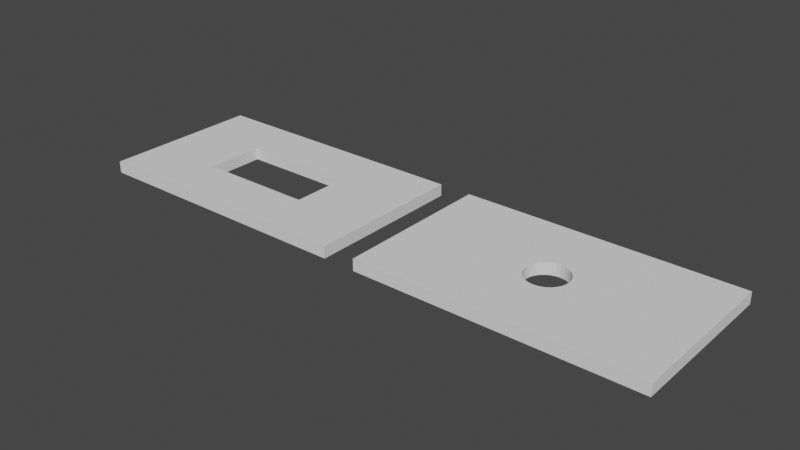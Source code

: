 # Source: LED-DataBreakOut-shortSides.blend  (saved by Blender 2.80.75; exported with 4.5.12 LTS)
import bpy
from mathutils import Matrix  # noqa: F401  (used for matrix-valued properties, if any)

bpy.ops.wm.read_factory_settings(use_empty=True)
scene = bpy.context.scene
scene.name = 'Scene'

# ---- collections
col_collection = bpy.data.collections.new('Collection'); scene.collection.children.link(col_collection)

# ---- world
world_world = bpy.data.worlds.new('World'); scene.world = world_world
world_world.use_nodes = True; world_world.node_tree.nodes.clear()
_N = world_world.node_tree.nodes; _L = world_world.node_tree.links
n0 = _N.new('ShaderNodeOutputWorld'); n0.name = 'World Output'; n0.location = (300, 300)
n1 = _N.new('ShaderNodeBackground'); n1.name = 'Background'; n1.location = (10, 300)
n1.inputs[0].default_value = (0.05088, 0.05088, 0.05088, 1.0)
_L.new(n1.outputs[0], n0.inputs[0])
n0.is_active_output = True
world_world.color = (0.05088, 0.05088, 0.05088)
world_world.use_sun_shadow = False
world_world.sun_shadow_jitter_overblur = 0.0

# ---- meshes
me_box_quarter_side_plain = bpy.data.meshes.new('Box-Quarter-Side-Plain')
me_box_quarter_side_plain.from_pydata([(-23.7, -13.8, 1.69e-15), (23.7, 13.8, -1.69e-15), (23.7, -13.8, 1.69e-15), (-23.7, 13.8, -1.69e-15), (-23.7, 13.8, 2.0), (23.7, -13.8, 2.0), (23.7, 13.8, 2.0), (-23.7, -13.8, 2.0), (3.012, -1.754, 2.0), (2.91, -1.944, 2.0), (2.91, -1.944, 0.0), (0.0, 3.5, 2.0), (0.0, 3.5, 0.0), (-0.6828, 3.433, 2.0), (-0.6828, 3.433, 0.0), (-1.339, 3.234, 2.0), (-1.339, 3.234, 0.0), (-3.234, -1.339, 2.0), (-3.234, -1.339, 0.0), (-2.91, -1.944, 2.0), (-3.012, -1.754, 2.148e-16), (-2.91, -1.944, 0.0), (-3.433, -0.6828, 2.0), (-3.433, -0.6828, 0.0), (-2.475, -2.475, 2.0), (-2.475, -2.475, 0.0), (-0.6828, -3.433, 2.0), (-0.6828, -3.433, 0.0), (-1.14e-06, -3.5, 2.0), (-1.14e-06, -3.5, 0.0), (-1.339, -3.234, 2.0), (-1.339, -3.234, 0.0), (3.433, 0.6828, 2.0), (3.433, 0.6828, 0.0), (1.944, 2.91, 2.0), (1.944, 2.91, 0.0), (3.5, 2.642e-07, 2.0), (3.5, 2.642e-07, 0.0), (3.234, 1.339, 2.0), (3.234, 1.339, 0.0), (0.6828, -3.433, 2.0), (0.6828, -3.433, 0.0), (-2.475, 2.475, 2.0), (-2.475, 2.475, 0.0), (-1.944, 2.91, 2.0), (-1.944, 2.91, 0.0), (-2.91, 1.944, 2.0), (-2.91, 1.944, 0.0), (3.433, -0.6828, 2.0), (3.433, -0.6828, 0.0), (1.944, -2.91, 2.0), (1.944, -2.91, 0.0), (2.475, -2.475, 2.0), (2.475, -2.475, 0.0), (3.234, -1.339, 2.0), (3.234, -1.339, 0.0), (-3.5, 3.38e-06, 2.0), (-3.5, 3.38e-06, 0.0), (-1.944, -2.91, 2.0), (-1.944, -2.91, 0.0), (-3.433, 0.6828, 2.0), (-3.433, 0.6828, 0.0), (2.475, 2.475, 2.0), (2.475, 2.475, 0.0), (1.339, -3.234, 2.0), (1.339, -3.234, 0.0), (2.91, 1.944, 2.0), (2.91, 1.944, 0.0), (3.012, 1.754, -2.148e-16), (-3.234, 1.339, 2.0), (-3.234, 1.339, 0.0), (-3.012, 1.754, 2.0), (1.339, 3.234, 2.0), (1.339, 3.234, 0.0), (0.6828, 3.433, 2.0), (0.6828, 3.433, 0.0)], [], [(0, 20, 21, 25, 59, 31, 27, 29, 41, 65, 51, 53, 10, 55, 49, 37, 33, 39, 68, 1, 2), (1, 68, 67, 63, 35, 73, 75, 12, 14, 16, 45, 43, 47, 70, 61, 57, 23, 18, 20, 0, 3), (4, 71, 46, 42, 44, 15, 13, 11, 74, 72, 34, 62, 66, 38, 32, 36, 48, 54, 8, 5, 6), (5, 8, 9, 52, 50, 64, 40, 28, 26, 30, 58, 24, 19, 17, 22, 56, 60, 69, 71, 4, 7), (1, 4, 6), (4, 1, 3), (5, 1, 6), (1, 5, 2), (0, 5, 7), (5, 0, 2), (0, 4, 3), (4, 0, 7), (49, 48, 36, 37), (53, 52, 9, 10), (10, 9, 8, 54, 55), (61, 60, 56, 57), (33, 32, 38, 39), (37, 36, 32, 33), (67, 66, 62, 63), (12, 11, 13, 14), (27, 26, 28, 29), (47, 46, 71, 69, 70), (29, 28, 40, 41), (14, 13, 15, 16), (63, 62, 34, 35), (59, 58, 30, 31), (35, 34, 72, 73), (51, 50, 52, 53), (45, 44, 42, 43), (70, 69, 60, 61), (65, 64, 50, 51), (25, 24, 58, 59), (18, 17, 19, 21, 20), (75, 74, 11, 12), (39, 38, 66, 67, 68), (57, 56, 22, 23), (55, 54, 48, 49), (31, 30, 26, 27), (16, 15, 44, 45), (73, 72, 74, 75), (41, 40, 64, 65), (23, 22, 17, 18), (43, 42, 46, 47), (21, 19, 24, 25)])
_uv = me_box_quarter_side_plain.uv_layers.new(name='UVMap')
_uv.uv.foreach_set('vector', [0.0, 0.0, 0.0, 0.0, 0.0, 0.0, 0.0, 0.0, 0.0, 0.0, 0.0, 0.0, 0.0, 0.0, 0.0, 0.0, 0.0, 0.0, 0.0, 0.0, 0.0, 0.0, 0.0, 0.0, 0.0, 0.0, 0.0, 0.0, 0.0, 0.0, 0.0, 0.0, 0.0, 0.0, 0.0, 0.0, 0.0, 0.0, 0.0, 0.0, 0.0, 0.0, 0.0, 0.0, 0.0, 0.0, 0.0, 0.0, 0.0, 0.0, 0.0, 0.0, 0.0, 0.0, 0.0, 0.0, 0.0, 0.0, 0.0, 0.0, 0.0, 0.0, 0.0, 0.0, 0.0, 0.0, 0.0, 0.0, 0.0, 0.0, 0.0, 0.0, 0.0, 0.0, 0.0, 0.0, 0.0, 0.0, 0.0, 0.0, 0.0, 0.0, 0.0, 0.0, 0.0, 0.0, 0.0, 0.0, 0.0, 0.0, 0.0, 0.0, 0.0, 0.0, 0.0, 0.0, 0.0, 0.0, 0.0, 0.0, 0.0, 0.0, 0.0, 0.0, 0.0, 0.0, 0.0, 0.0, 0.0, 0.0, 0.0, 0.0, 0.0, 0.0, 0.0, 0.0, 0.0, 0.0, 0.0, 0.0, 0.0, 0.0, 0.0, 0.0, 0.0, 0.0, 0.0, 0.0, 0.0, 0.0, 0.0, 0.0, 0.0, 0.0, 0.0, 0.0, 0.0, 0.0, 0.0, 0.0, 0.0, 0.0, 0.0, 0.0, 0.0, 0.0, 0.0, 0.0, 0.0, 0.0, 0.0, 0.0, 0.0, 0.0, 0.0, 0.0, 0.0, 0.0, 0.0, 0.0, 0.0, 0.0, 0.0, 0.0, 0.0, 0.0, 0.0, 0.0, 0.0, 0.0, 0.0, 0.0, 0.0, 0.0, 0.0, 0.0, 0.0, 0.0, 0.0, 0.0, 0.0, 0.0, 0.0, 0.0, 0.0, 0.0, 0.0, 0.0, 0.0, 0.0, 0.0, 0.0, 0.0, 0.0, 0.0, 0.0, 0.0, 0.0, 0.0, 0.0, 0.0, 0.0, 0.0, 0.0, 0.0, 0.0, 0.0, 0.0, 0.0, 0.0, 0.0, 0.0, 0.0, 0.0, 0.0, 0.0, 0.7188, 0.75, 0.7188, 0.85, 0.75, 0.85, 0.75, 0.75, 0.625, 0.75, 0.625, 0.85, 0.6562, 0.85, 0.6562, 0.75, 0.6562, 0.75, 0.6562, 0.85, 0.6661, 0.85, 0.6875, 0.85, 0.6875, 0.75, 0.2188, 0.75, 0.2188, 0.85, 0.25, 0.85, 0.25, 0.75, 0.7812, 0.75, 0.7812, 0.85, 0.8125, 0.85, 0.8125, 0.75, 0.75, 0.75, 0.75, 0.85, 0.7812, 0.85, 0.7812, 0.75, 0.8438, 0.75, 0.8438, 0.85, 0.875, 0.85, 0.875, 0.75, 0.0, 0.75, 0.0, 0.85, 0.03125, 0.85, 0.03125, 0.75, 0.4688, 0.75, 0.4688, 0.85, 0.5, 0.85, 0.5, 0.75, 0.1562, 0.75, 0.1562, 0.85, 0.1661, 0.85, 0.1875, 0.85, 0.1875, 0.75, 0.5, 0.75, 0.5, 0.85, 0.5312, 0.85, 0.5312, 0.75, 0.03125, 0.75, 0.03125, 0.85, 0.0625, 0.85, 0.0625, 0.75, 0.875, 0.75, 0.875, 0.85, 0.9062, 0.85, 0.9062, 0.75, 0.4063, 0.75, 0.4063, 0.85, 0.4375, 0.85, 0.4375, 0.75, 0.9062, 0.75, 0.9062, 0.85, 0.9375, 0.85, 0.9375, 0.75, 0.5938, 0.75, 0.5938, 0.85, 0.625, 0.85, 0.625, 0.75, 0.09375, 0.75, 0.09375, 0.85, 0.125, 0.85, 0.125, 0.75, 0.1875, 0.75, 0.1875, 0.85, 0.2188, 0.85, 0.2188, 0.75, 0.5625, 0.75, 0.5625, 0.85, 0.5938, 0.85, 0.5938, 0.75, 0.375, 0.75, 0.375, 0.85, 0.4063, 0.85, 0.4063, 0.75, 0.3125, 0.75, 0.3125, 0.85, 0.3438, 0.85, 0.3438, 0.75, 0.3339, 0.75, 0.9688, 0.75, 0.9688, 0.85, 1.0, 0.85, 1.0, 0.75, 0.8125, 0.75, 0.8125, 0.85, 0.8438, 0.85, 0.8438, 0.75, 0.8339, 0.75, 0.25, 0.75, 0.25, 0.85, 0.2812, 0.85, 0.2812, 0.75, 0.6875, 0.75, 0.6875, 0.85, 0.7188, 0.85, 0.7188, 0.75, 0.4375, 0.75, 0.4375, 0.85, 0.4688, 0.85, 0.4688, 0.75, 0.0625, 0.75, 0.0625, 0.85, 0.09375, 0.85, 0.09375, 0.75, 0.9375, 0.75, 0.9375, 0.85, 0.9688, 0.85, 0.9688, 0.75, 0.5312, 0.75, 0.5312, 0.85, 0.5625, 0.85, 0.5625, 0.75, 0.2812, 0.75, 0.2812, 0.85, 0.3125, 0.85, 0.3125, 0.75, 0.125, 0.75, 0.125, 0.85, 0.1562, 0.85, 0.1562, 0.75, 0.3438, 0.75, 0.3438, 0.85, 0.375, 0.85, 0.375, 0.75])
me_box_quarter_side_plain.use_remesh_preserve_volume = False
me_box_quarter_side_plain.use_remesh_preserve_attributes = False
me_box_quarter_side_plain.use_mirror_vertex_groups = False
me_box_quarter_side_plain.update()
me_box_quarter_side_plain_001 = bpy.data.meshes.new('Box-Quarter-Side-Plain.001')
me_box_quarter_side_plain_001.from_pydata([(-23.7, -13.8, -1.0), (23.7, 13.8, -1.0), (23.7, -13.8, -1.0), (-23.7, 13.8, -1.0), (-23.7, 13.8, 1.0), (23.7, -13.8, 1.0), (23.7, 13.8, 1.0), (-23.7, -13.8, 1.0), (-9.977, -5.084, 1.0), (-9.977, -5.084, -1.0), (-8.732, -5.084, -1.0), (-9.977, 4.916, 1.0), (-9.977, 4.916, -1.0), (-8.442, 4.916, 1.0), (10.02, 4.916, 1.0), (8.442, 4.916, -1.0), (10.02, 4.916, -1.0), (10.02, -5.084, 1.0), (8.732, -5.084, 1.0), (10.02, -5.084, -1.0)], [], [(0, 10, 19, 16, 15, 1, 2), (1, 15, 12, 9, 10, 0, 3), (4, 13, 14, 17, 18, 5, 6), (5, 18, 8, 11, 13, 4, 7), (1, 4, 6), (4, 1, 3), (5, 1, 6), (1, 5, 2), (0, 5, 7), (5, 0, 2), (0, 4, 3), (4, 0, 7), (19, 17, 14, 16), (16, 14, 13, 11, 12, 15), (12, 11, 8, 9), (9, 8, 18, 17, 19, 10)])
_uv = me_box_quarter_side_plain_001.uv_layers.new(name='UVMap')
_uv.uv.foreach_set('vector', [0.0, 0.0, 0.0, 0.0, 0.0, 0.0, 0.0, 0.0, 0.0, 0.0, 0.0, 0.0, 0.0, 0.0, 0.0, 0.0, 0.0, 0.0, 0.0, 0.0, 0.0, 0.0, 0.0, 0.0, 0.0, 0.0, 0.0, 0.0, 0.0, 0.0, 0.0, 0.0, 0.0, 0.0, 0.0, 0.0, 0.0, 0.0, 0.0, 0.0, 0.0, 0.0, 0.0, 0.0, 0.0, 0.0, 0.0, 0.0, 0.0, 0.0, 0.0, 0.0, 0.0, 0.0, 0.0, 0.0, 0.0, 0.0, 0.0, 0.0, 0.0, 0.0, 0.0, 0.0, 0.0, 0.0, 0.0, 0.0, 0.0, 0.0, 0.0, 0.0, 0.0, 0.0, 0.0, 0.0, 0.0, 0.0, 0.0, 0.0, 0.0, 0.0, 0.0, 0.0, 0.0, 0.0, 0.0, 0.0, 0.0, 0.0, 0.0, 0.0, 0.0, 0.0, 0.0, 0.0, 0.0, 0.0, 0.0, 0.0, 0.0, 0.0, 0.0, 0.0, 0.5, 0.75, 0.55, 0.75, 0.55, 0.5, 0.5, 0.5, 0.5, 0.5, 0.55, 0.5, 0.55, 0.2692, 0.55, 0.25, 0.5, 0.25, 0.5, 0.4802, 0.5, 0.25, 0.55, 0.25, 0.55, 0.0, 0.5, 0.0, 0.5, 1.0, 0.55, 1.0, 0.55, 0.7661, 0.55, 0.75, 0.5, 0.75, 0.5, 0.9844])
me_box_quarter_side_plain_001.use_remesh_preserve_volume = False
me_box_quarter_side_plain_001.use_remesh_preserve_attributes = False
me_box_quarter_side_plain_001.use_mirror_vertex_groups = False
me_box_quarter_side_plain_001.update()

# ---- objects
ob_box_quarter_side_plain = bpy.data.objects.new('Box-Quarter-Side-Plain', me_box_quarter_side_plain)
ob_box_quarter_side_plain_001 = bpy.data.objects.new('Box-Quarter-Side-Plain.001', me_box_quarter_side_plain_001)

# ---- transforms, parenting, visibility, modifiers, constraints
ob_box_quarter_side_plain.location = (0.0, 0.0, 0.0)
ob_box_quarter_side_plain.lineart.crease_threshold = 0.0
_m = ob_box_quarter_side_plain.modifiers.new('Boolean', 'BOOLEAN')
_m.solver = 'FAST'
ob_box_quarter_side_plain_001.location = (-53.05, 0.08421, 1.0)
ob_box_quarter_side_plain_001.lineart.crease_threshold = 0.0

# ---- collection membership
col_collection.objects.link(ob_box_quarter_side_plain)
col_collection.objects.link(ob_box_quarter_side_plain_001)

# ---- scene / render settings (as saved in the file)
scene.frame_start = 1; scene.frame_end = 250; scene.frame_set(1)
scene.render.engine = 'BLENDER_EEVEE_NEXT'
scene.cycles.use_denoising = False
scene.cycles.samples = 128
scene.cycles.sampling_pattern = 'TABULATED_SOBOL'
scene.cycles.use_adaptive_sampling = False
scene.cycles.use_light_tree = False
scene.view_settings.view_transform = 'Filmic'
bpy.context.view_layer.update()

# ---- added for rendering (the .blend has no active camera and no usable light): camera, sun
cam_auto = bpy.data.cameras.new('AutoCamera')
cam_auto.lens = 50.0
cam_auto.sensor_width = 36.0
cam_auto.clip_end = 1692.23
ob_auto_camera = bpy.data.objects.new('AutoCamera', cam_auto)
scene.collection.objects.link(ob_auto_camera)
ob_auto_camera.location = (69.8976, -115.666, 78.1391)
ob_auto_camera.rotation_euler = (1.09748, -7.21219e-08, 0.694738)
scene.camera = ob_auto_camera
light_auto_sun = bpy.data.lights.new('AutoSun', 'SUN')
light_auto_sun.energy = 3.0
light_auto_sun.angle = 0.0523599
ob_auto_sun = bpy.data.objects.new('AutoSun', light_auto_sun)
scene.collection.objects.link(ob_auto_sun)
ob_auto_sun.rotation_euler = (0.872665, 0.174533, 0.523599)
bpy.context.view_layer.update()
